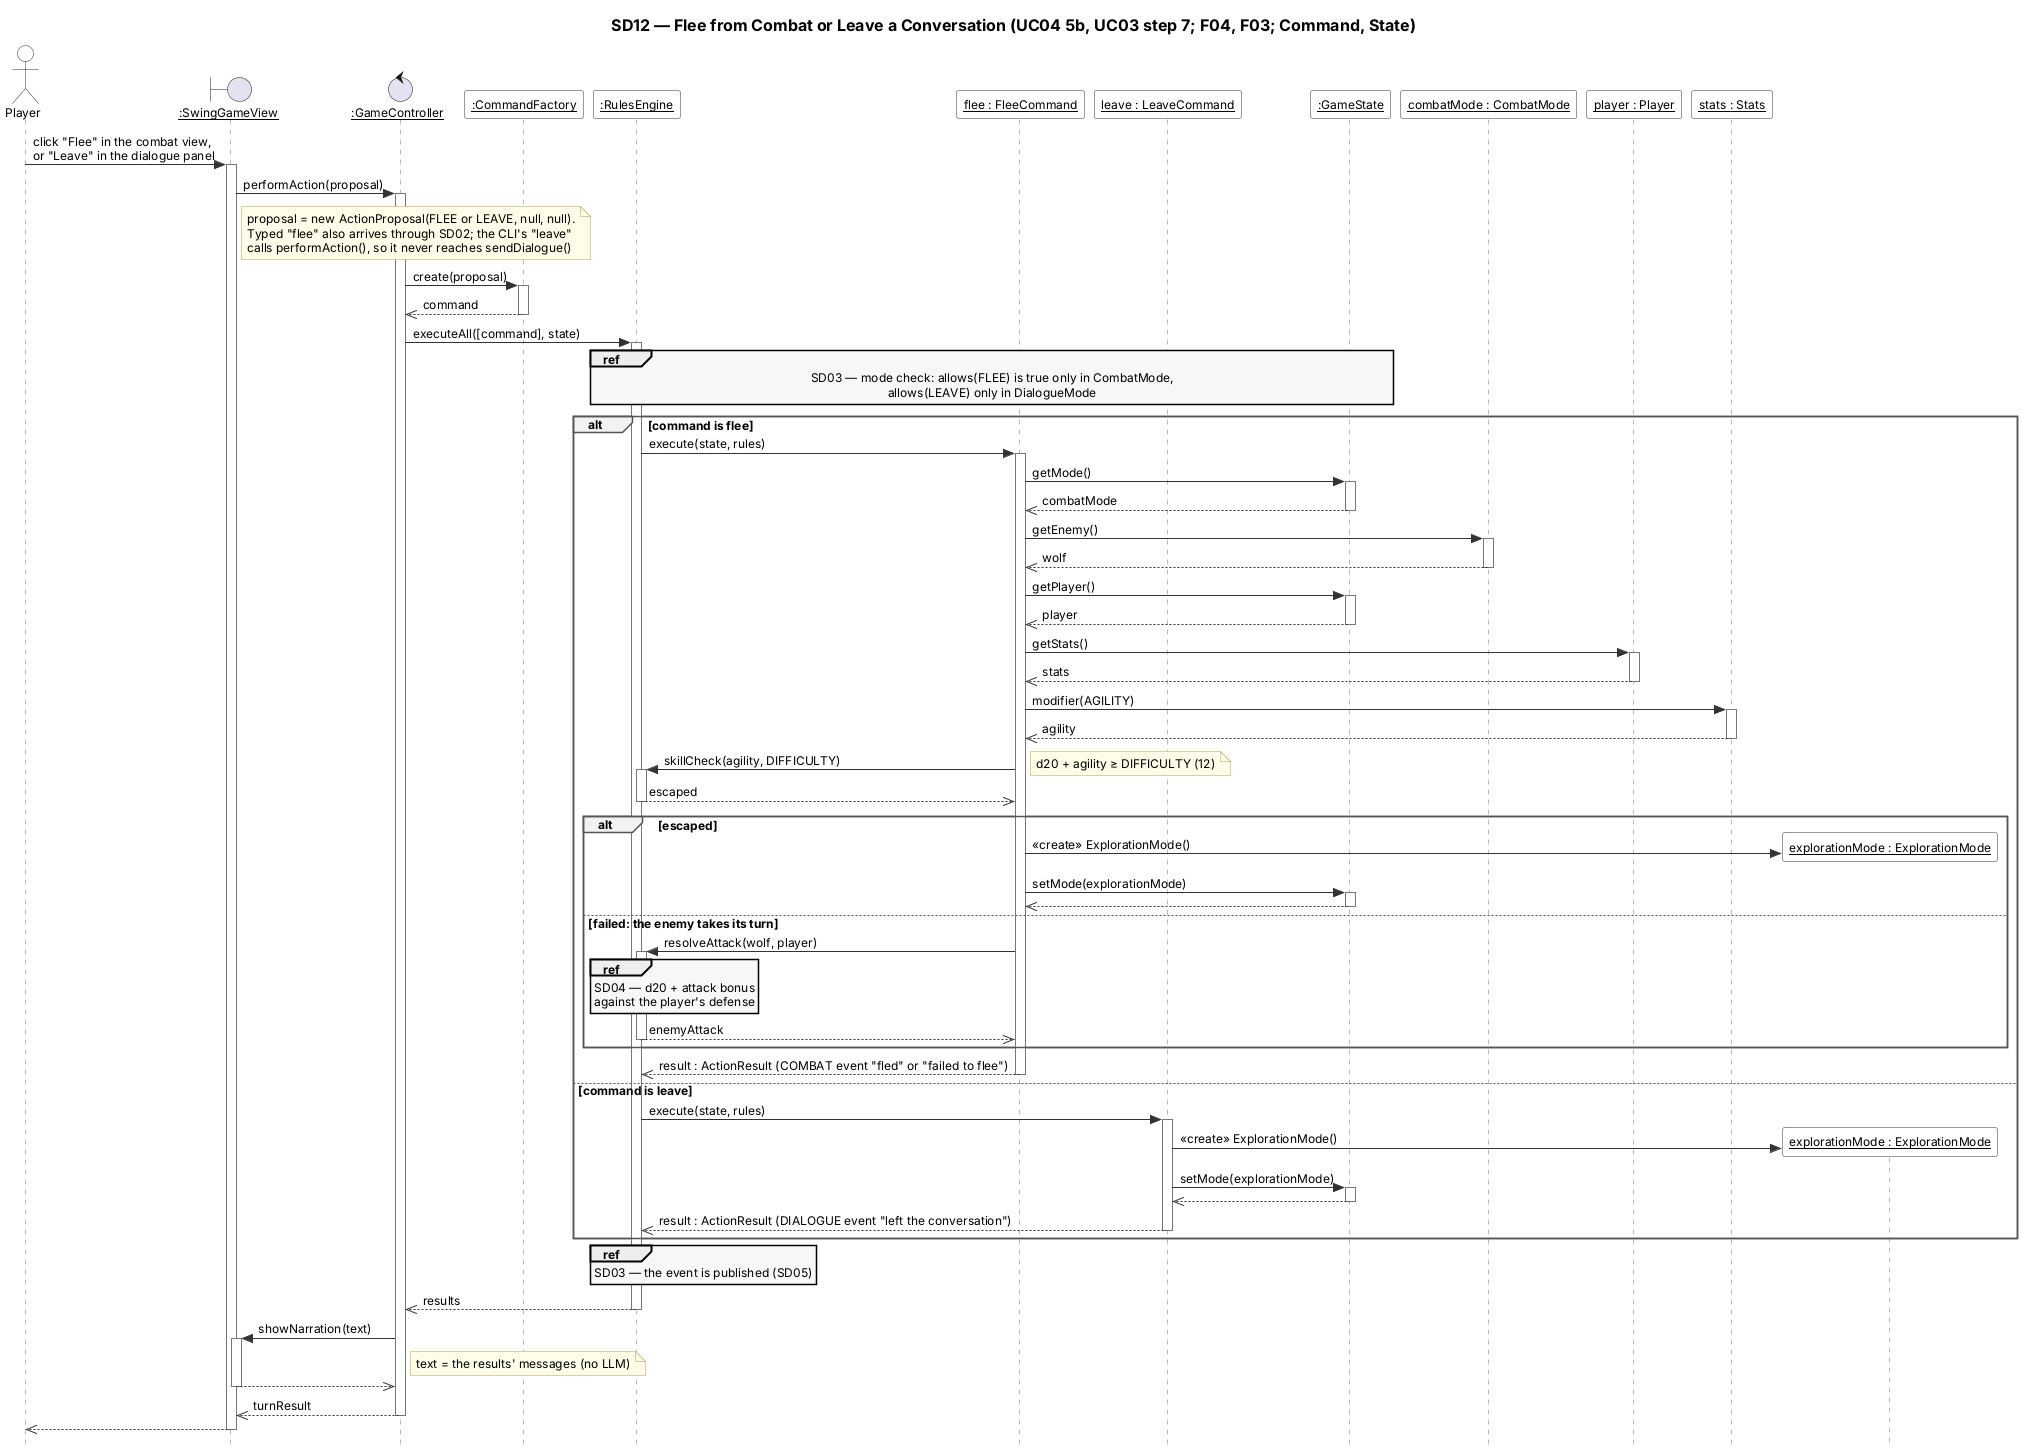

The diagram above was rendered by PlantUML. Its source (embedded in the PNG):
@startuml sd12-flee-and-leave
!include seq-style.iuml
title SD12 — Flee from Combat or Leave a Conversation (UC04 5b, UC03 step 7; F04, F03; Command, State)

actor "Player" as P
boundary "__:SwingGameView__" as V
control "__:GameController__" as GC
participant "__:CommandFactory__" as CF
participant "__:RulesEngine__" as RE
participant "__flee : FleeCommand__" as F
participant "__leave : LeaveCommand__" as LV
participant "__:GameState__" as GS
participant "__combatMode : CombatMode__" as CM
participant "__player : Player__" as PL
participant "__stats : Stats__" as ST
participant "__explorationMode : ExplorationMode__" as EM

P -> V : click "Flee" in the combat view,\nor "Leave" in the dialogue panel
V -> GC : performAction(proposal)
note right of V : proposal = new ActionProposal(FLEE or LEAVE, null, null).\nTyped "flee" also arrives through SD02; the CLI's "leave"\ncalls performAction(), so it never reaches sendDialogue()
GC -> CF : create(proposal)
CF -->> GC : command
GC -> RE : executeAll([command], state)
ref over RE, GS : SD03 — mode check: allows(FLEE) is true only in CombatMode,\nallows(LEAVE) only in DialogueMode
alt command is flee
  RE -> F : execute(state, rules)
    F -> GS : getMode()
    GS -->> F : combatMode
    F -> CM : getEnemy()
    CM -->> F : wolf
    F -> GS : getPlayer()
    GS -->> F : player
    F -> PL : getStats()
    PL -->> F : stats
    F -> ST : modifier(AGILITY)
    ST -->> F : agility
    F -> RE : skillCheck(agility, DIFFICULTY)
    note right : d20 + agility ≥ DIFFICULTY (12)
    RE -->> F : escaped
    alt escaped
      F -> EM ** : <<create>> ExplorationMode()
      F -> GS : setMode(explorationMode)
      GS -->> F
    else failed: the enemy takes its turn
      F -> RE : resolveAttack(wolf, player)
      ref over RE : SD04 — d20 + attack bonus\nagainst the player's defense
      RE -->> F : enemyAttack
    end
  F -->> RE : result : ActionResult (COMBAT event "fled" or "failed to flee")
else command is leave
  RE -> LV : execute(state, rules)
    LV -> EM ** : <<create>> ExplorationMode()
    LV -> GS : setMode(explorationMode)
    GS -->> LV
  LV -->> RE : result : ActionResult (DIALOGUE event "left the conversation")
end
ref over RE : SD03 — the event is published (SD05)
RE -->> GC : results
GC -> V : showNarration(text)
note right of GC : text = the results' messages (no LLM)
V -->> GC
GC -->> V : turnResult
V -->> P
@enduml